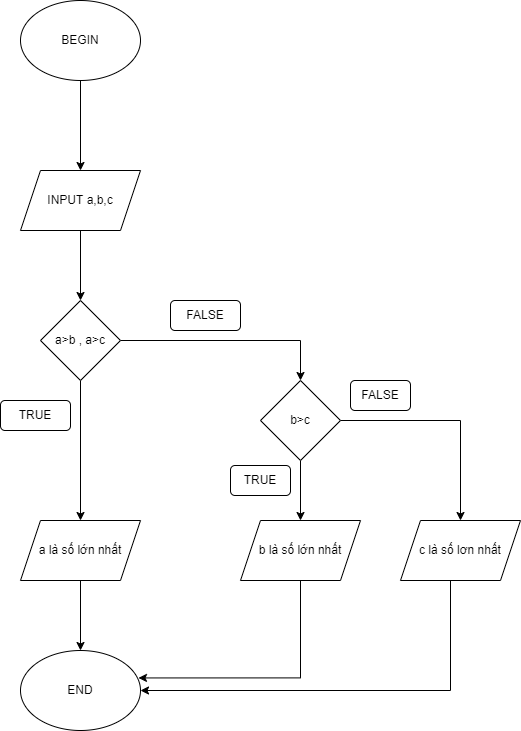

The diagram above was exported from draw.io. Its source (the exported page's mxGraphModel, read from the mxfile embedded in the PNG):
<mxGraphModel dx="1038" dy="513" grid="1" gridSize="10" guides="1" tooltips="1" connect="1" arrows="1" fold="1" page="1" pageScale="1" pageWidth="850" pageHeight="1100" math="0" shadow="0">
  <root>
    <mxCell id="0" />
    <mxCell id="1" parent="0" />
    <mxCell id="jfN6eh2HVgm8CZct3q5b-19" value="" style="edgeStyle=orthogonalEdgeStyle;rounded=0;orthogonalLoop=1;jettySize=auto;html=1;" edge="1" parent="1" source="jfN6eh2HVgm8CZct3q5b-16" target="jfN6eh2HVgm8CZct3q5b-18">
      <mxGeometry relative="1" as="geometry" />
    </mxCell>
    <mxCell id="jfN6eh2HVgm8CZct3q5b-16" value="BEGIN" style="ellipse;whiteSpace=wrap;html=1;" vertex="1" parent="1">
      <mxGeometry x="340" y="70" width="120" height="80" as="geometry" />
    </mxCell>
    <mxCell id="jfN6eh2HVgm8CZct3q5b-17" value="END" style="ellipse;whiteSpace=wrap;html=1;" vertex="1" parent="1">
      <mxGeometry x="340" y="720" width="120" height="80" as="geometry" />
    </mxCell>
    <mxCell id="jfN6eh2HVgm8CZct3q5b-21" value="" style="edgeStyle=orthogonalEdgeStyle;rounded=0;orthogonalLoop=1;jettySize=auto;html=1;" edge="1" parent="1" source="jfN6eh2HVgm8CZct3q5b-18" target="jfN6eh2HVgm8CZct3q5b-20">
      <mxGeometry relative="1" as="geometry" />
    </mxCell>
    <mxCell id="jfN6eh2HVgm8CZct3q5b-18" value="INPUT a,b,c" style="shape=parallelogram;perimeter=parallelogramPerimeter;whiteSpace=wrap;html=1;fixedSize=1;" vertex="1" parent="1">
      <mxGeometry x="340" y="240" width="120" height="60" as="geometry" />
    </mxCell>
    <mxCell id="jfN6eh2HVgm8CZct3q5b-23" value="" style="edgeStyle=orthogonalEdgeStyle;rounded=0;orthogonalLoop=1;jettySize=auto;html=1;" edge="1" parent="1" source="jfN6eh2HVgm8CZct3q5b-20" target="jfN6eh2HVgm8CZct3q5b-22">
      <mxGeometry relative="1" as="geometry" />
    </mxCell>
    <mxCell id="jfN6eh2HVgm8CZct3q5b-26" value="" style="edgeStyle=orthogonalEdgeStyle;rounded=0;orthogonalLoop=1;jettySize=auto;html=1;" edge="1" parent="1" source="jfN6eh2HVgm8CZct3q5b-20">
      <mxGeometry relative="1" as="geometry">
        <mxPoint x="620" y="450" as="targetPoint" />
        <Array as="points">
          <mxPoint x="620" y="410" />
        </Array>
      </mxGeometry>
    </mxCell>
    <mxCell id="jfN6eh2HVgm8CZct3q5b-20" value="a&amp;gt;b , a&amp;gt;c" style="rhombus;whiteSpace=wrap;html=1;" vertex="1" parent="1">
      <mxGeometry x="360" y="370" width="80" height="80" as="geometry" />
    </mxCell>
    <mxCell id="jfN6eh2HVgm8CZct3q5b-28" value="" style="edgeStyle=orthogonalEdgeStyle;rounded=0;orthogonalLoop=1;jettySize=auto;html=1;" edge="1" parent="1" source="jfN6eh2HVgm8CZct3q5b-22" target="jfN6eh2HVgm8CZct3q5b-17">
      <mxGeometry relative="1" as="geometry" />
    </mxCell>
    <mxCell id="jfN6eh2HVgm8CZct3q5b-22" value="a là số lớn nhất" style="shape=parallelogram;perimeter=parallelogramPerimeter;whiteSpace=wrap;html=1;fixedSize=1;" vertex="1" parent="1">
      <mxGeometry x="340" y="590" width="120" height="60" as="geometry" />
    </mxCell>
    <mxCell id="jfN6eh2HVgm8CZct3q5b-30" value="" style="edgeStyle=orthogonalEdgeStyle;rounded=0;orthogonalLoop=1;jettySize=auto;html=1;" edge="1" parent="1" source="jfN6eh2HVgm8CZct3q5b-25" target="jfN6eh2HVgm8CZct3q5b-29">
      <mxGeometry relative="1" as="geometry" />
    </mxCell>
    <mxCell id="jfN6eh2HVgm8CZct3q5b-32" style="edgeStyle=orthogonalEdgeStyle;rounded=0;orthogonalLoop=1;jettySize=auto;html=1;entryX=0.5;entryY=0;entryDx=0;entryDy=0;" edge="1" parent="1" source="jfN6eh2HVgm8CZct3q5b-25" target="jfN6eh2HVgm8CZct3q5b-31">
      <mxGeometry relative="1" as="geometry" />
    </mxCell>
    <mxCell id="jfN6eh2HVgm8CZct3q5b-25" value="b&amp;gt;c" style="rhombus;whiteSpace=wrap;html=1;" vertex="1" parent="1">
      <mxGeometry x="580" y="450" width="80" height="80" as="geometry" />
    </mxCell>
    <mxCell id="jfN6eh2HVgm8CZct3q5b-35" style="edgeStyle=orthogonalEdgeStyle;rounded=0;orthogonalLoop=1;jettySize=auto;html=1;entryX=0.983;entryY=0.343;entryDx=0;entryDy=0;entryPerimeter=0;" edge="1" parent="1" source="jfN6eh2HVgm8CZct3q5b-29" target="jfN6eh2HVgm8CZct3q5b-17">
      <mxGeometry relative="1" as="geometry">
        <Array as="points">
          <mxPoint x="620" y="747" />
        </Array>
      </mxGeometry>
    </mxCell>
    <mxCell id="jfN6eh2HVgm8CZct3q5b-29" value="b là số lớn nhất" style="shape=parallelogram;perimeter=parallelogramPerimeter;whiteSpace=wrap;html=1;fixedSize=1;" vertex="1" parent="1">
      <mxGeometry x="560" y="590" width="120" height="60" as="geometry" />
    </mxCell>
    <mxCell id="jfN6eh2HVgm8CZct3q5b-34" style="edgeStyle=orthogonalEdgeStyle;rounded=0;orthogonalLoop=1;jettySize=auto;html=1;" edge="1" parent="1" source="jfN6eh2HVgm8CZct3q5b-31" target="jfN6eh2HVgm8CZct3q5b-17">
      <mxGeometry relative="1" as="geometry">
        <Array as="points">
          <mxPoint x="770" y="760" />
        </Array>
      </mxGeometry>
    </mxCell>
    <mxCell id="jfN6eh2HVgm8CZct3q5b-31" value="c là số lơn nhất" style="shape=parallelogram;perimeter=parallelogramPerimeter;whiteSpace=wrap;html=1;fixedSize=1;" vertex="1" parent="1">
      <mxGeometry x="720" y="590" width="120" height="60" as="geometry" />
    </mxCell>
    <mxCell id="jfN6eh2HVgm8CZct3q5b-36" value="TRUE" style="rounded=1;whiteSpace=wrap;html=1;" vertex="1" parent="1">
      <mxGeometry x="320" y="470" width="70" height="30" as="geometry" />
    </mxCell>
    <mxCell id="jfN6eh2HVgm8CZct3q5b-37" value="FALSE" style="rounded=1;whiteSpace=wrap;html=1;" vertex="1" parent="1">
      <mxGeometry x="490" y="370" width="70" height="30" as="geometry" />
    </mxCell>
    <mxCell id="jfN6eh2HVgm8CZct3q5b-38" value="TRUE" style="rounded=1;whiteSpace=wrap;html=1;" vertex="1" parent="1">
      <mxGeometry x="550" y="535" width="60" height="30" as="geometry" />
    </mxCell>
    <mxCell id="jfN6eh2HVgm8CZct3q5b-39" value="FALSE" style="rounded=1;whiteSpace=wrap;html=1;" vertex="1" parent="1">
      <mxGeometry x="670" y="450" width="60" height="30" as="geometry" />
    </mxCell>
  </root>
</mxGraphModel>